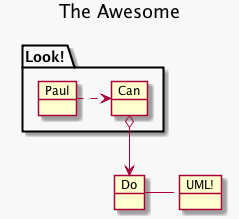

The diagram above was rendered by PlantUML. Its source (embedded in the PNG):
@startuml
skinparam backgroundColor #f8f8f8
title The Awesome

package "Look!" {
  object "Paul" as 2
  object "Can" as 3
}
object "Do" as 4
object "UML!" as 5

2 .right.> 3
3 o-down-> 4
4 - 5

@enduml